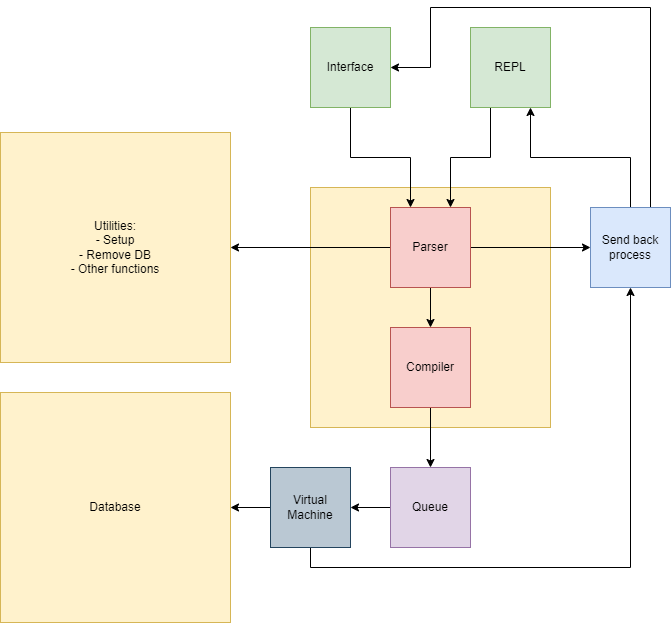

The diagram above was exported from draw.io. Its source (the exported page's mxGraphModel, read from the mxfile embedded in the PNG):
<mxGraphModel dx="1098" dy="828" grid="1" gridSize="10" guides="1" tooltips="1" connect="1" arrows="1" fold="1" page="1" pageScale="1" pageWidth="850" pageHeight="1100" math="0" shadow="0">
  <root>
    <mxCell id="0" />
    <mxCell id="1" parent="0" />
    <mxCell id="dAQiICpBbbVYogetLpFO-12" value="" style="whiteSpace=wrap;html=1;aspect=fixed;fillColor=#fff2cc;strokeColor=#d6b656;" vertex="1" parent="1">
      <mxGeometry x="440" y="280" width="240" height="240" as="geometry" />
    </mxCell>
    <mxCell id="dAQiICpBbbVYogetLpFO-20" style="edgeStyle=orthogonalEdgeStyle;rounded=0;orthogonalLoop=1;jettySize=auto;html=1;exitX=0.5;exitY=1;exitDx=0;exitDy=0;entryX=0.25;entryY=0;entryDx=0;entryDy=0;" edge="1" parent="1" source="dAQiICpBbbVYogetLpFO-8" target="dAQiICpBbbVYogetLpFO-9">
      <mxGeometry relative="1" as="geometry" />
    </mxCell>
    <mxCell id="dAQiICpBbbVYogetLpFO-8" value="Interface" style="whiteSpace=wrap;html=1;aspect=fixed;fillColor=#d5e8d4;strokeColor=#82b366;" vertex="1" parent="1">
      <mxGeometry x="440" y="120" width="80" height="80" as="geometry" />
    </mxCell>
    <mxCell id="dAQiICpBbbVYogetLpFO-19" style="edgeStyle=orthogonalEdgeStyle;rounded=0;orthogonalLoop=1;jettySize=auto;html=1;exitX=0.5;exitY=1;exitDx=0;exitDy=0;entryX=0.5;entryY=0;entryDx=0;entryDy=0;" edge="1" parent="1" source="dAQiICpBbbVYogetLpFO-9" target="dAQiICpBbbVYogetLpFO-13">
      <mxGeometry relative="1" as="geometry" />
    </mxCell>
    <mxCell id="dAQiICpBbbVYogetLpFO-29" style="edgeStyle=orthogonalEdgeStyle;rounded=0;orthogonalLoop=1;jettySize=auto;html=1;exitX=1;exitY=0.5;exitDx=0;exitDy=0;entryX=0;entryY=0.5;entryDx=0;entryDy=0;" edge="1" parent="1" source="dAQiICpBbbVYogetLpFO-9" target="dAQiICpBbbVYogetLpFO-28">
      <mxGeometry relative="1" as="geometry" />
    </mxCell>
    <mxCell id="dAQiICpBbbVYogetLpFO-35" style="edgeStyle=orthogonalEdgeStyle;rounded=0;orthogonalLoop=1;jettySize=auto;html=1;exitX=0;exitY=0.5;exitDx=0;exitDy=0;entryX=1;entryY=0.5;entryDx=0;entryDy=0;" edge="1" parent="1" source="dAQiICpBbbVYogetLpFO-9" target="dAQiICpBbbVYogetLpFO-34">
      <mxGeometry relative="1" as="geometry" />
    </mxCell>
    <mxCell id="dAQiICpBbbVYogetLpFO-9" value="Parser" style="whiteSpace=wrap;html=1;aspect=fixed;fillColor=#f8cecc;strokeColor=#b85450;" vertex="1" parent="1">
      <mxGeometry x="520" y="300" width="80" height="80" as="geometry" />
    </mxCell>
    <mxCell id="dAQiICpBbbVYogetLpFO-21" style="edgeStyle=orthogonalEdgeStyle;rounded=0;orthogonalLoop=1;jettySize=auto;html=1;exitX=0.25;exitY=1;exitDx=0;exitDy=0;entryX=0.75;entryY=0;entryDx=0;entryDy=0;" edge="1" parent="1" source="dAQiICpBbbVYogetLpFO-10" target="dAQiICpBbbVYogetLpFO-9">
      <mxGeometry relative="1" as="geometry" />
    </mxCell>
    <mxCell id="dAQiICpBbbVYogetLpFO-10" value="REPL" style="whiteSpace=wrap;html=1;aspect=fixed;fillColor=#d5e8d4;strokeColor=#82b366;" vertex="1" parent="1">
      <mxGeometry x="600" y="120" width="80" height="80" as="geometry" />
    </mxCell>
    <mxCell id="dAQiICpBbbVYogetLpFO-25" style="edgeStyle=orthogonalEdgeStyle;rounded=0;orthogonalLoop=1;jettySize=auto;html=1;exitX=0.5;exitY=1;exitDx=0;exitDy=0;entryX=0.5;entryY=0;entryDx=0;entryDy=0;" edge="1" parent="1" source="dAQiICpBbbVYogetLpFO-13" target="dAQiICpBbbVYogetLpFO-22">
      <mxGeometry relative="1" as="geometry" />
    </mxCell>
    <mxCell id="dAQiICpBbbVYogetLpFO-13" value="Compiler" style="whiteSpace=wrap;html=1;aspect=fixed;fillColor=#f8cecc;strokeColor=#b85450;" vertex="1" parent="1">
      <mxGeometry x="520" y="420" width="80" height="80" as="geometry" />
    </mxCell>
    <mxCell id="dAQiICpBbbVYogetLpFO-15" value="Database" style="whiteSpace=wrap;html=1;aspect=fixed;fillColor=#fff2cc;strokeColor=#d6b656;" vertex="1" parent="1">
      <mxGeometry x="130" y="485" width="230" height="230" as="geometry" />
    </mxCell>
    <mxCell id="dAQiICpBbbVYogetLpFO-23" style="edgeStyle=orthogonalEdgeStyle;rounded=0;orthogonalLoop=1;jettySize=auto;html=1;exitX=0;exitY=0.5;exitDx=0;exitDy=0;entryX=1;entryY=0.5;entryDx=0;entryDy=0;" edge="1" parent="1" source="dAQiICpBbbVYogetLpFO-16" target="dAQiICpBbbVYogetLpFO-15">
      <mxGeometry relative="1" as="geometry" />
    </mxCell>
    <mxCell id="dAQiICpBbbVYogetLpFO-30" style="edgeStyle=orthogonalEdgeStyle;rounded=0;orthogonalLoop=1;jettySize=auto;html=1;exitX=0.5;exitY=1;exitDx=0;exitDy=0;entryX=0.5;entryY=1;entryDx=0;entryDy=0;" edge="1" parent="1" source="dAQiICpBbbVYogetLpFO-16" target="dAQiICpBbbVYogetLpFO-28">
      <mxGeometry relative="1" as="geometry" />
    </mxCell>
    <mxCell id="dAQiICpBbbVYogetLpFO-16" value="Virtual Machine" style="whiteSpace=wrap;html=1;aspect=fixed;fillColor=#bac8d3;strokeColor=#23445d;" vertex="1" parent="1">
      <mxGeometry x="400" y="560" width="80" height="80" as="geometry" />
    </mxCell>
    <mxCell id="dAQiICpBbbVYogetLpFO-26" style="edgeStyle=orthogonalEdgeStyle;rounded=0;orthogonalLoop=1;jettySize=auto;html=1;exitX=0;exitY=0.5;exitDx=0;exitDy=0;entryX=1;entryY=0.5;entryDx=0;entryDy=0;" edge="1" parent="1" source="dAQiICpBbbVYogetLpFO-22" target="dAQiICpBbbVYogetLpFO-16">
      <mxGeometry relative="1" as="geometry" />
    </mxCell>
    <mxCell id="dAQiICpBbbVYogetLpFO-22" value="Queue" style="whiteSpace=wrap;html=1;aspect=fixed;fillColor=#e1d5e7;strokeColor=#9673a6;" vertex="1" parent="1">
      <mxGeometry x="520" y="560" width="80" height="80" as="geometry" />
    </mxCell>
    <mxCell id="dAQiICpBbbVYogetLpFO-31" style="edgeStyle=orthogonalEdgeStyle;rounded=0;orthogonalLoop=1;jettySize=auto;html=1;exitX=0.5;exitY=0;exitDx=0;exitDy=0;entryX=0.75;entryY=1;entryDx=0;entryDy=0;" edge="1" parent="1" source="dAQiICpBbbVYogetLpFO-28" target="dAQiICpBbbVYogetLpFO-10">
      <mxGeometry relative="1" as="geometry" />
    </mxCell>
    <mxCell id="dAQiICpBbbVYogetLpFO-33" style="edgeStyle=orthogonalEdgeStyle;rounded=0;orthogonalLoop=1;jettySize=auto;html=1;exitX=0.75;exitY=0;exitDx=0;exitDy=0;entryX=1;entryY=0.5;entryDx=0;entryDy=0;" edge="1" parent="1" source="dAQiICpBbbVYogetLpFO-28" target="dAQiICpBbbVYogetLpFO-8">
      <mxGeometry relative="1" as="geometry">
        <Array as="points">
          <mxPoint x="780" y="100" />
          <mxPoint x="560" y="100" />
          <mxPoint x="560" y="160" />
        </Array>
      </mxGeometry>
    </mxCell>
    <mxCell id="dAQiICpBbbVYogetLpFO-28" value="Send back process" style="whiteSpace=wrap;html=1;aspect=fixed;fillColor=#dae8fc;strokeColor=#6c8ebf;" vertex="1" parent="1">
      <mxGeometry x="720" y="300" width="80" height="80" as="geometry" />
    </mxCell>
    <mxCell id="dAQiICpBbbVYogetLpFO-34" value="Utilities:&lt;br&gt;- Setup&lt;br&gt;- Remove DB&lt;br&gt;- Other functions" style="whiteSpace=wrap;html=1;aspect=fixed;fillColor=#fff2cc;strokeColor=#d6b656;" vertex="1" parent="1">
      <mxGeometry x="130" y="225" width="230" height="230" as="geometry" />
    </mxCell>
  </root>
</mxGraphModel>